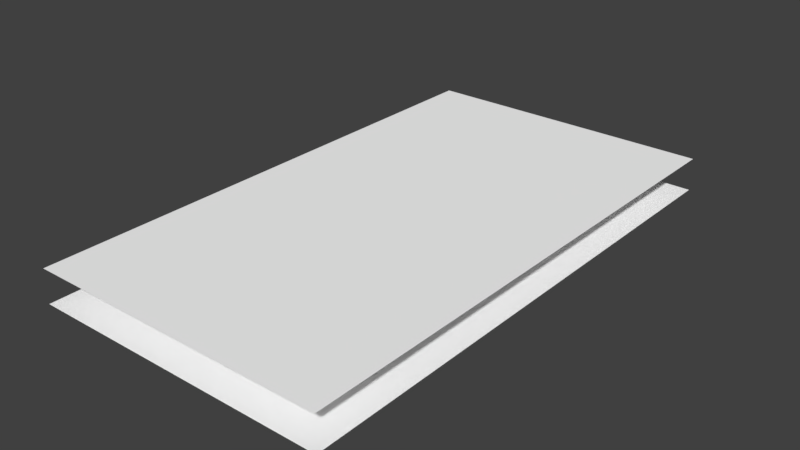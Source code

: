 # Source: TS_2.blend  (saved by Blender 2.79.0; exported with 4.5.12 LTS)
import bpy
from mathutils import Matrix  # noqa: F401  (used for matrix-valued properties, if any)

bpy.ops.wm.read_factory_settings(use_empty=True)
scene = bpy.context.scene
scene.name = 'Scene'

# ---- collections
col_collection_1 = bpy.data.collections.new('Collection 1'); scene.collection.children.link(col_collection_1)
col_collection_2 = bpy.data.collections.new('Collection 2'); scene.collection.children.link(col_collection_2)

# ---- materials (node trees are filled in below, after node groups)
mat_material = bpy.data.materials.new('Material')
mat_material.alpha_threshold = 0.0
mat_material.use_transparent_shadow = False
mat_material.preview_render_type = 'FLAT'
mat_material.diffuse_color = (1.0, 1.0, 1.0, 1.0)
mat_material.roughness = 0.5
mat_material.line_color = (0.0, 0.0, 0.0, 1.0)

# ---- material node trees

# ---- world
world_world = bpy.data.worlds.new('World'); scene.world = world_world
world_world.color = (0.05088, 0.05088, 0.05088)
world_world.use_sun_shadow = False
world_world.sun_shadow_jitter_overblur = 0.0
world_world.cycles.sampling_method = 'MANUAL'

# ---- meshes
me_plane_001 = bpy.data.meshes.new('Plane.001')
me_plane_001.from_pydata([(-9.0, -16.0, 0.0), (9.0, -16.0, 0.0), (-9.0, 16.0, 0.0), (9.0, 16.0, 0.0), (-9.0, 8.0, 0.0), (-9.0, 0.0, 0.0), (-9.0, -8.0, 0.0), (-3.96, -16.0, 0.0), (0.193, -16.0, 0.0), (4.095, -16.0, 0.0), (9.0, -8.0, 0.0), (9.0, 0.0, 0.0), (9.0, 8.0, 0.0), (4.5, 16.0, 0.0), (0.193, 16.0, 0.0), (-4.5, 16.0, 0.0), (3.667, -11.0, 0.0), (-4.5, 2.7, 0.0), (-4.5, 8.0, 0.0), (3.696, -8.85, 0.0), (0.1987, 2.7, 0.0), (0.193, 8.0, 0.0), (-3.405, -11.0, 0.0), (4.5, 2.7, 0.0), (4.5, 8.0, 0.0), (3.343, 7.3, 0.0), (2.905, 7.22, 0.0), (2.743, 6.8, 0.0), (2.543, 6.0, 0.0), (3.693, 4.5, 0.0), (2.523, 5.4, 0.0), (2.91, 8.0, 0.0), (2.89, 16.0, 0.0), (-2.66, 16.0, 0.0), (-2.68, 8.0, 0.0), (-2.68, 7.15, 0.0), (-2.507, 6.8, 0.0), (-3.157, 7.26, 0.0), (0.1949, 3.935, 0.0), (-3.307, 4.5, 0.0), (-2.237, 5.3, 0.0), (-2.307, 6.0, 0.0), (0.8911, 5.2, 0.0), (-0.5089, 5.2, 0.0), (0.1781, 7.65, 0.0), (0.1911, 6.2, 0.0), (0.1911, 5.2, 0.0), (0.1987, 2.97, 0.0), (-0.001329, 2.98, 0.0), (0.3987, 2.98, 0.0), (-0.3013, 3.04, 0.0), (0.6987, 3.04, 0.0), (0.993, 3.16, 0.0), (-0.607, 3.16, 0.0), (1.243, 3.3, 0.0), (-0.9013, 3.3, 0.0), (-1.307, 3.52, 0.0), (1.568, 3.52, 0.0), (1.851, 3.7, 0.0), (-1.601, 3.66, 0.0), (-1.451, 2.7, 0.0), (1.792, 2.717, 0.0), (2.501, 4.81, 0.0), (-2.211, 4.74, 0.0), (-2.607, 3.2, 0.0), (-3.307, 3.6, 0.0), (2.993, 3.2, 0.0), (3.693, 3.6, 0.0), (3.193, 5.9, 0.0), (-2.607, 5.2, 0.0), (-3.007, 5.9, 0.0), (2.893, 5.3, 0.0), (3.993, 7.0, 0.0), (-4.007, 7.0, 0.0), (2.91, 9.0, 0.0), (-2.68, 9.0, 0.0), (2.51, 10.0, 0.0), (-2.28, 10.0, 0.0), (1.81, 10.9, 0.0), (-1.58, 10.9, 0.0), (1.61, 11.4, 0.0), (-1.38, 11.4, 0.0), (1.61, 14.4, 0.0), (-1.38, 14.4, 0.0), (-0.4219, 7.85, 0.0), (0.7781, 7.85, 0.0), (2.278, 7.85, 0.0), (-1.922, 7.85, 0.0), (2.478, 7.65, 0.0), (-2.122, 7.65, 0.0), (2.378, 6.85, 0.0), (-2.122, 6.85, 0.0), (2.178, 6.35, 0.0), (-1.922, 6.35, 0.0), (2.078, 5.45, 0.0), (-1.722, 5.45, 0.0), (-1.609, 4.6, 0.0), (1.991, 4.6, 0.0), (-1.209, 4.1, 0.0), (1.591, 4.1, 0.0), (-0.6089, 3.6, 0.0), (0.9911, 3.6, 0.0), (0.1987, 3.47, 0.0), (-0.3013, 3.47, 0.0), (0.6987, 3.47, 0.0), (2.481, 4.51, 0.0), (-2.191, 4.44, 0.0), (2.411, 4.31, 0.0), (-2.141, 4.24, 0.0), (2.351, 4.15, 0.0), (-2.081, 4.08, 0.0), (2.281, 4.05, 0.0), (-2.011, 3.98, 0.0), (2.081, 3.85, 0.0), (-1.811, 3.78, 0.0), (-1.511, 2.2, 0.0), (1.902, 2.217, 0.0), (2.902, 1.417, 0.0), (-2.511, 1.4, 0.0), (3.902, 0.927, 0.0), (-3.511, 0.9, 0.0), (4.822, 0.627, 0.0), (-4.411, 0.6, 0.0), (5.902, 0.137, 0.0), (-5.511, 0.1, 0.0), (0.1987, 2.1, 0.0), (0.1987, 1.2, 0.0), (0.1987, 0.7, 0.0), (0.1987, 0.1, 0.0), (0.1987, -0.9, 0.0), (6.372, -0.363, 0.0), (-5.911, -0.4, 0.0), (6.772, -1.363, 0.0), (-6.311, -1.4, 0.0), (6.872, -3.863, 0.0), (-6.511, -3.9, 0.0), (6.972, -7.963, 0.0), (-6.611, -8.0, 0.0), (-3.301, 0.1, 0.0), (3.699, 0.1, 0.0), (-3.901, -2.1, 0.0), (4.299, -2.1, 0.0), (-3.901, -2.9, 0.0), (4.299, -2.9, 0.0), (-3.701, -3.5, 0.0), (4.099, -3.5, 0.0), (-3.627, -5.0, 0.0), (3.999, -5.0, 0.0), (-3.701, -5.0, 0.0), (4.099, -5.0, 0.0), (-3.945, -6.7, 0.0), (4.252, -6.7, 0.0), (-3.49, -6.7, 0.0), (3.837, -6.7, 0.0), (0.1987, -2.3, 0.0), (0.1987, -4.5, 0.0), (0.1987, -6.3, 0.0), (-3.394, -8.85, 0.0), (0.2326, -11.53, 8.1e-10), (0.2156, -8.916, 4.05e-10), (3.69, -12.4, 0.0), (-3.475, -12.4, 0.0), (0.2128, -13.77, 4.05e-10), (0.2227, -12.65, 6.075e-10), (3.85, -13.8, 0.0), (-3.661, -13.8, 0.0), (0.2029, -14.88, 2.025e-10), (3.994, -15.0, 0.0), (-3.838, -15.0, 0.0), (-4.249, -8.9, 0.0), (4.541, -8.9, 0.0), (-4.249, -10.4, 0.0), (4.541, -10.4, 0.0), (-5.249, -15.4, 0.0), (5.541, -15.4, 0.0), (7.372, -10.16, 0.0), (-7.111, -10.2, 0.0), (7.372, -15.46, 0.0), (-7.211, -15.5, 0.0), (7.448, -16.0, 0.0), (-7.28, -16.0, 0.0), (-5.17, -16.0, 0.0), (5.371, -16.0, 0.0)], [], [(24, 12, 3, 13), (4, 18, 15, 2), (33, 83, 81, 79, 77, 75, 34, 21, 14), (157, 152, 156), (122, 120, 17), (5, 17, 18, 4), (159, 157, 156), (156, 19, 159), (125, 20, 60), (19, 153, 156), (121, 23, 119), (23, 11, 12, 24), (14, 21, 31, 74, 76, 78, 80, 82, 32), (32, 82, 80, 78, 76, 74, 31, 24, 13), (33, 15, 18, 34, 75, 77, 79, 81, 83), (115, 64, 60), (20, 125, 61), (116, 66, 61), (56, 60, 59), (56, 55, 60), (55, 53, 60), (53, 50, 60), (50, 60, 20, 48), (20, 47, 48), (47, 20, 49), (61, 51, 49, 20), (51, 61, 52), (54, 52, 61), (57, 54, 61), (58, 57, 61), (31, 21, 85, 86), (34, 87, 84, 21), (21, 84, 44), (21, 44, 85), (87, 34, 89), (86, 88, 31), (26, 31, 88), (35, 89, 34), (35, 34, 37), (25, 31, 26), (36, 35, 37), (27, 25, 26), (34, 18, 37), (31, 25, 24), (87, 89, 84), (86, 85, 88), (85, 44, 88), (84, 89, 44), (89, 91, 44), (88, 44, 90), (92, 90, 44), (93, 44, 91), (95, 44, 93), (94, 92, 44), (44, 95, 45), (44, 45, 94), (42, 45, 46), (46, 45, 43), (45, 95, 43), (45, 42, 94), (42, 97, 94), (96, 43, 95), (90, 26, 88), (89, 35, 91), (36, 91, 35), (26, 90, 27), (28, 27, 90), (36, 41, 91), (93, 91, 41), (90, 92, 28), (95, 93, 41), (94, 28, 92), (28, 94, 30), (41, 40, 95), (40, 41, 69), (71, 28, 30), (28, 71, 68), (41, 70, 69), (41, 36, 70), (28, 68, 27), (25, 27, 68), (70, 36, 37), (38, 46, 43, 96, 98), (38, 99, 97, 42, 46), (99, 38, 102, 104, 101), (100, 103, 102, 38, 98), (49, 102, 47), (48, 47, 102), (102, 103, 48), (102, 49, 104), (49, 51, 104), (48, 103, 50), (53, 103, 50), (52, 104, 51), (95, 40, 63), (62, 30, 94), (94, 97, 62), (96, 95, 63), (62, 97, 105), (63, 106, 96), (107, 105, 97), (108, 96, 106), (109, 107, 97), (110, 96, 108), (112, 96, 110), (111, 109, 97), (97, 99, 111), (96, 112, 98), (112, 114, 98), (111, 99, 113), (113, 99, 58), (114, 59, 98), (59, 98, 56), (58, 99, 57), (99, 101, 57), (98, 56, 100), (57, 101, 54), (56, 100, 55), (55, 100, 53), (100, 53, 103), (54, 101, 52), (101, 104, 52), (62, 71, 30), (40, 69, 63), (69, 39, 63), (29, 71, 62), (71, 29, 68), (70, 39, 69), (39, 70, 73), (29, 72, 68), (68, 72, 25), (70, 37, 73), (37, 18, 73), (25, 72, 24), (24, 72, 23), (18, 17, 73), (73, 17, 39), (72, 29, 23), (67, 23, 29), (65, 39, 17), (63, 39, 106), (62, 105, 29), (29, 105, 67), (39, 65, 106), (106, 65, 108), (110, 108, 65), (105, 107, 67), (109, 67, 107), (111, 67, 109), (112, 110, 65), (65, 64, 112), (67, 111, 66), (111, 113, 66), (66, 113, 58), (112, 64, 114), (64, 59, 114), (58, 61, 66), (59, 60, 64), (65, 17, 64), (67, 66, 23), (66, 116, 23), (64, 17, 115), (115, 17, 118), (116, 117, 23), (119, 23, 117), (120, 118, 17), (124, 122, 17), (123, 23, 121), (17, 5, 124), (23, 123, 11), (61, 125, 116), (60, 125, 115), (125, 126, 115), (116, 125, 126), (117, 116, 126), (118, 126, 115), (126, 118, 127), (126, 127, 117), (119, 117, 127), (120, 127, 118), (127, 120, 128), (127, 128, 119), (121, 119, 128), (122, 128, 120), (139, 141, 123), (124, 138, 122), (123, 121, 139), (138, 124, 140), (128, 139, 121), (128, 122, 138), (131, 140, 124), (130, 123, 141), (132, 130, 141), (133, 140, 131), (141, 143, 132), (140, 133, 142), (135, 142, 133), (134, 132, 143), (143, 145, 134), (142, 135, 144), (146, 148, 144), (147, 149, 145), (144, 135, 148), (145, 149, 134), (149, 151, 134), (148, 135, 150), (135, 137, 150), (134, 151, 136), (129, 128, 138), (129, 139, 128), (139, 129, 141), (138, 140, 129), (129, 140, 154), (129, 154, 141), (143, 141, 154), (142, 154, 140), (144, 154, 142), (145, 143, 154), (154, 144, 155), (154, 155, 145), (147, 145, 155), (146, 144, 155), (155, 156, 146), (155, 156, 147), (153, 147, 156), (152, 146, 156), (159, 19, 158), (159, 158, 157), (19, 16, 158), (22, 157, 158), (163, 161, 158), (160, 163, 158), (158, 16, 160), (158, 161, 22), (162, 163, 160), (162, 161, 163), (161, 162, 165), (160, 164, 162), (166, 168, 162), (167, 166, 162), (162, 164, 167), (162, 168, 165), (9, 8, 167), (8, 166, 167), (8, 168, 166), (8, 7, 168), (150, 137, 169), (151, 170, 136), (169, 137, 176), (170, 175, 136), (172, 175, 170), (171, 169, 176), (173, 171, 176), (174, 175, 172), (175, 174, 177), (176, 178, 173), (174, 179, 177), (179, 174, 182), (173, 178, 180), (180, 181, 173), (146, 152, 150), (148, 150, 146), (147, 153, 151), (149, 147, 151), (153, 19, 151), (152, 157, 150), (150, 169, 157), (151, 19, 170), (172, 170, 19), (171, 157, 169), (157, 22, 171), (19, 172, 16), (160, 16, 172), (161, 171, 22), (165, 171, 161), (164, 160, 172), (172, 164, 174), (171, 173, 165), (165, 168, 173), (164, 174, 167), (9, 167, 174), (168, 7, 173), (7, 173, 181), (182, 9, 174), (124, 5, 131), (131, 5, 133), (123, 130, 11), (130, 132, 11), (135, 133, 5), (134, 11, 132), (11, 134, 10), (5, 6, 135), (135, 6, 137), (134, 136, 10), (175, 10, 136), (176, 137, 6), (6, 0, 176), (10, 175, 1), (175, 177, 1), (176, 0, 178), (0, 180, 178), (179, 1, 177)])
_uv = me_plane_001.uv_layers.new(name='UVMap')
_uv.uv.foreach_set('vector', [0.75, 0.75, 1.0, 0.75, 1.0, 1.0, 0.75, 1.0, 0.0, 0.75, 0.25, 0.75, 0.25, 1.0, 0.0, 1.0, 0.3522, 1.0, 0.4233, 0.95, 0.4233, 0.8563, 0.4122, 0.8406, 0.3733, 0.8125, 0.3511, 0.7813, 0.3511, 0.75, 0.5107, 0.75, 0.5107, 1.0, 0.3115, 0.2234, 0.3061, 0.2906, 0.511, 0.3031, 0.255, 0.5188, 0.305, 0.5281, 0.25, 0.5844, 0.0, 0.5, 0.25, 0.5844, 0.25, 0.75, 0.0, 0.75, 0.512, 0.2214, 0.3115, 0.2234, 0.511, 0.3031, 0.511, 0.3031, 0.7053, 0.2234, 0.512, 0.2214, 0.511, 0.5656, 0.511, 0.5844, 0.4194, 0.5844, 0.7053, 0.2234, 0.7132, 0.2906, 0.511, 0.3031, 0.7679, 0.5196, 0.75, 0.5844, 0.7168, 0.529, 0.75, 0.5844, 1.0, 0.5, 1.0, 0.75, 0.75, 0.75, 0.5107, 1.0, 0.5107, 0.75, 0.6617, 0.75, 0.6617, 0.7813, 0.6394, 0.8125, 0.6006, 0.8406, 0.5894, 0.8563, 0.5894, 0.95, 0.6606, 1.0, 0.6606, 1.0, 0.5894, 0.95, 0.5894, 0.8563, 0.6006, 0.8406, 0.6394, 0.8125, 0.6617, 0.7813, 0.6617, 0.75, 0.75, 0.75, 0.75, 1.0, 0.3522, 1.0, 0.25, 1.0, 0.25, 0.75, 0.3511, 0.75, 0.3511, 0.7813, 0.3733, 0.8125, 0.4122, 0.8406, 0.4233, 0.8563, 0.4233, 0.95, 0.4161, 0.5688, 0.3552, 0.6, 0.4194, 0.5844, 0.511, 0.5844, 0.511, 0.5656, 0.5995, 0.5849, 0.6057, 0.5693, 0.6663, 0.6, 0.5995, 0.5849, 0.4274, 0.61, 0.4194, 0.5844, 0.411, 0.6144, 0.4274, 0.61, 0.4499, 0.6031, 0.4194, 0.5844, 0.4499, 0.6031, 0.4663, 0.5988, 0.4194, 0.5844, 0.4663, 0.5988, 0.4833, 0.595, 0.4194, 0.5844, 0.4833, 0.595, 0.4194, 0.5844, 0.511, 0.5844, 0.4999, 0.5931, 0.511, 0.5844, 0.511, 0.5928, 0.4999, 0.5931, 0.511, 0.5928, 0.511, 0.5844, 0.5221, 0.5931, 0.5995, 0.5849, 0.5388, 0.595, 0.5221, 0.5931, 0.511, 0.5844, 0.5388, 0.595, 0.5995, 0.5849, 0.5552, 0.5988, 0.5691, 0.6031, 0.5552, 0.5988, 0.5995, 0.5849, 0.5871, 0.61, 0.5691, 0.6031, 0.5995, 0.5849, 0.6028, 0.6156, 0.5871, 0.61, 0.5995, 0.5849, 0.6617, 0.75, 0.5107, 0.75, 0.5432, 0.7453, 0.6266, 0.7453, 0.3511, 0.75, 0.3932, 0.7453, 0.4766, 0.7453, 0.5107, 0.75, 0.5107, 0.75, 0.4766, 0.7453, 0.5099, 0.7391, 0.5107, 0.75, 0.5099, 0.7391, 0.5432, 0.7453, 0.3932, 0.7453, 0.3511, 0.75, 0.3821, 0.7391, 0.6266, 0.7453, 0.6377, 0.7391, 0.6617, 0.75, 0.6614, 0.7256, 0.6617, 0.75, 0.6377, 0.7391, 0.3511, 0.7234, 0.3821, 0.7391, 0.3511, 0.75, 0.3511, 0.7234, 0.3511, 0.75, 0.3246, 0.7269, 0.6857, 0.7281, 0.6617, 0.75, 0.6614, 0.7256, 0.3607, 0.7125, 0.3511, 0.7234, 0.3246, 0.7269, 0.6524, 0.7125, 0.6857, 0.7281, 0.6614, 0.7256, 0.3511, 0.75, 0.25, 0.75, 0.3246, 0.7269, 0.6617, 0.75, 0.6857, 0.7281, 0.75, 0.75, 0.3932, 0.7453, 0.3821, 0.7391, 0.4766, 0.7453, 0.6266, 0.7453, 0.5432, 0.7453, 0.6377, 0.7391, 0.5432, 0.7453, 0.5099, 0.7391, 0.6377, 0.7391, 0.4766, 0.7453, 0.3821, 0.7391, 0.5099, 0.7391, 0.3821, 0.7391, 0.3821, 0.7141, 0.5099, 0.7391, 0.6377, 0.7391, 0.5099, 0.7391, 0.6321, 0.7141, 0.621, 0.6984, 0.6321, 0.7141, 0.5099, 0.7391, 0.3932, 0.6984, 0.5099, 0.7391, 0.3821, 0.7141, 0.4043, 0.6703, 0.5099, 0.7391, 0.3932, 0.6984, 0.6154, 0.6703, 0.621, 0.6984, 0.5099, 0.7391, 0.5099, 0.7391, 0.4043, 0.6703, 0.5106, 0.6938, 0.5099, 0.7391, 0.5106, 0.6938, 0.6154, 0.6703, 0.5495, 0.6625, 0.5106, 0.6938, 0.5106, 0.6625, 0.5106, 0.6625, 0.5106, 0.6938, 0.4717, 0.6625, 0.5106, 0.6938, 0.4043, 0.6703, 0.4717, 0.6625, 0.5106, 0.6938, 0.5495, 0.6625, 0.6154, 0.6703, 0.5495, 0.6625, 0.6106, 0.6438, 0.6154, 0.6703, 0.4106, 0.6438, 0.4717, 0.6625, 0.4043, 0.6703, 0.6321, 0.7141, 0.6614, 0.7256, 0.6377, 0.7391, 0.3821, 0.7391, 0.3511, 0.7234, 0.3821, 0.7141, 0.3607, 0.7125, 0.3821, 0.7141, 0.3511, 0.7234, 0.6614, 0.7256, 0.6321, 0.7141, 0.6524, 0.7125, 0.6413, 0.6875, 0.6524, 0.7125, 0.6321, 0.7141, 0.3607, 0.7125, 0.3718, 0.6875, 0.3821, 0.7141, 0.3932, 0.6984, 0.3821, 0.7141, 0.3718, 0.6875, 0.6321, 0.7141, 0.621, 0.6984, 0.6413, 0.6875, 0.4043, 0.6703, 0.3932, 0.6984, 0.3718, 0.6875, 0.6154, 0.6703, 0.6413, 0.6875, 0.621, 0.6984, 0.6413, 0.6875, 0.6154, 0.6703, 0.6402, 0.6687, 0.3718, 0.6875, 0.3757, 0.6656, 0.4043, 0.6703, 0.3757, 0.6656, 0.3718, 0.6875, 0.3552, 0.6625, 0.6607, 0.6656, 0.6413, 0.6875, 0.6402, 0.6687, 0.6413, 0.6875, 0.6607, 0.6656, 0.6774, 0.6844, 0.3718, 0.6875, 0.3329, 0.6844, 0.3552, 0.6625, 0.3718, 0.6875, 0.3607, 0.7125, 0.3329, 0.6844, 0.6413, 0.6875, 0.6774, 0.6844, 0.6524, 0.7125, 0.6857, 0.7281, 0.6524, 0.7125, 0.6774, 0.6844, 0.3329, 0.6844, 0.3607, 0.7125, 0.3246, 0.7269, 0.5108, 0.623, 0.5106, 0.6625, 0.4717, 0.6625, 0.4106, 0.6438, 0.4328, 0.6281, 0.5108, 0.623, 0.5884, 0.6281, 0.6106, 0.6438, 0.5495, 0.6625, 0.5106, 0.6625, 0.5884, 0.6281, 0.5108, 0.623, 0.511, 0.6084, 0.5388, 0.6084, 0.5551, 0.6125, 0.4662, 0.6125, 0.4833, 0.6084, 0.511, 0.6084, 0.5108, 0.623, 0.4328, 0.6281, 0.5221, 0.5931, 0.511, 0.6084, 0.511, 0.5928, 0.4999, 0.5931, 0.511, 0.5928, 0.511, 0.6084, 0.511, 0.6084, 0.4833, 0.6084, 0.4999, 0.5931, 0.511, 0.6084, 0.5221, 0.5931, 0.5388, 0.6084, 0.5221, 0.5931, 0.5388, 0.595, 0.5388, 0.6084, 0.4999, 0.5931, 0.4833, 0.6084, 0.4833, 0.595, 0.4663, 0.5988, 0.4833, 0.6084, 0.4833, 0.595, 0.5552, 0.5988, 0.5388, 0.6084, 0.5388, 0.595, 0.4043, 0.6703, 0.3757, 0.6656, 0.3771, 0.6481, 0.6389, 0.6503, 0.6402, 0.6687, 0.6154, 0.6703, 0.6154, 0.6703, 0.6106, 0.6438, 0.6389, 0.6503, 0.4106, 0.6438, 0.4043, 0.6703, 0.3771, 0.6481, 0.6389, 0.6503, 0.6106, 0.6438, 0.6378, 0.6409, 0.3771, 0.6481, 0.3783, 0.6388, 0.4106, 0.6438, 0.6339, 0.6347, 0.6378, 0.6409, 0.6106, 0.6438, 0.381, 0.6325, 0.4106, 0.6438, 0.3783, 0.6388, 0.6306, 0.6297, 0.6339, 0.6347, 0.6106, 0.6438, 0.3844, 0.6275, 0.4106, 0.6438, 0.381, 0.6325, 0.3883, 0.6244, 0.4106, 0.6438, 0.3844, 0.6275, 0.6267, 0.6266, 0.6306, 0.6297, 0.6106, 0.6438, 0.6106, 0.6438, 0.5884, 0.6281, 0.6267, 0.6266, 0.4106, 0.6438, 0.3883, 0.6244, 0.4328, 0.6281, 0.3883, 0.6244, 0.3994, 0.6181, 0.4328, 0.6281, 0.6267, 0.6266, 0.5884, 0.6281, 0.6156, 0.6203, 0.6156, 0.6203, 0.5884, 0.6281, 0.6028, 0.6156, 0.3994, 0.6181, 0.411, 0.6144, 0.4328, 0.6281, 0.411, 0.6144, 0.4328, 0.6281, 0.4274, 0.61, 0.6028, 0.6156, 0.5884, 0.6281, 0.5871, 0.61, 0.5884, 0.6281, 0.5551, 0.6125, 0.5871, 0.61, 0.4328, 0.6281, 0.4274, 0.61, 0.4662, 0.6125, 0.5871, 0.61, 0.5551, 0.6125, 0.5691, 0.6031, 0.4274, 0.61, 0.4662, 0.6125, 0.4499, 0.6031, 0.4499, 0.6031, 0.4662, 0.6125, 0.4663, 0.5988, 0.4662, 0.6125, 0.4663, 0.5988, 0.4833, 0.6084, 0.5691, 0.6031, 0.5551, 0.6125, 0.5552, 0.5988, 0.5551, 0.6125, 0.5388, 0.6084, 0.5552, 0.5988, 0.6389, 0.6503, 0.6607, 0.6656, 0.6402, 0.6687, 0.3757, 0.6656, 0.3552, 0.6625, 0.3771, 0.6481, 0.3552, 0.6625, 0.3163, 0.6406, 0.3771, 0.6481, 0.7052, 0.6406, 0.6607, 0.6656, 0.6389, 0.6503, 0.6607, 0.6656, 0.7052, 0.6406, 0.6774, 0.6844, 0.3329, 0.6844, 0.3163, 0.6406, 0.3552, 0.6625, 0.3163, 0.6406, 0.3329, 0.6844, 0.2774, 0.7188, 0.7052, 0.6406, 0.7218, 0.7188, 0.6774, 0.6844, 0.6774, 0.6844, 0.7218, 0.7188, 0.6857, 0.7281, 0.3329, 0.6844, 0.3246, 0.7269, 0.2774, 0.7188, 0.3246, 0.7269, 0.25, 0.75, 0.2774, 0.7188, 0.6857, 0.7281, 0.7218, 0.7188, 0.75, 0.75, 0.75, 0.75, 0.7218, 0.7188, 0.75, 0.5844, 0.25, 0.75, 0.25, 0.5844, 0.2774, 0.7188, 0.2774, 0.7188, 0.25, 0.5844, 0.3163, 0.6406, 0.7218, 0.7188, 0.7052, 0.6406, 0.75, 0.5844, 0.7052, 0.6125, 0.75, 0.5844, 0.7052, 0.6406, 0.3163, 0.6125, 0.3163, 0.6406, 0.25, 0.5844, 0.3771, 0.6481, 0.3163, 0.6406, 0.3783, 0.6388, 0.6389, 0.6503, 0.6378, 0.6409, 0.7052, 0.6406, 0.7052, 0.6406, 0.6378, 0.6409, 0.7052, 0.6125, 0.3163, 0.6406, 0.3163, 0.6125, 0.3783, 0.6388, 0.3783, 0.6388, 0.3163, 0.6125, 0.381, 0.6325, 0.3844, 0.6275, 0.381, 0.6325, 0.3163, 0.6125, 0.6378, 0.6409, 0.6339, 0.6347, 0.7052, 0.6125, 0.6306, 0.6297, 0.7052, 0.6125, 0.6339, 0.6347, 0.6267, 0.6266, 0.7052, 0.6125, 0.6306, 0.6297, 0.3883, 0.6244, 0.3844, 0.6275, 0.3163, 0.6125, 0.3163, 0.6125, 0.3552, 0.6, 0.3883, 0.6244, 0.7052, 0.6125, 0.6267, 0.6266, 0.6663, 0.6, 0.6267, 0.6266, 0.6156, 0.6203, 0.6663, 0.6, 0.6663, 0.6, 0.6156, 0.6203, 0.6028, 0.6156, 0.3883, 0.6244, 0.3552, 0.6, 0.3994, 0.6181, 0.3552, 0.6, 0.411, 0.6144, 0.3994, 0.6181, 0.6028, 0.6156, 0.5995, 0.5849, 0.6663, 0.6, 0.411, 0.6144, 0.4194, 0.5844, 0.3552, 0.6, 0.3163, 0.6125, 0.25, 0.5844, 0.3552, 0.6, 0.7052, 0.6125, 0.6663, 0.6, 0.75, 0.5844, 0.6663, 0.6, 0.6057, 0.5693, 0.75, 0.5844, 0.3552, 0.6, 0.25, 0.5844, 0.4161, 0.5688, 0.4161, 0.5688, 0.25, 0.5844, 0.3605, 0.5438, 0.6057, 0.5693, 0.6612, 0.5443, 0.75, 0.5844, 0.7168, 0.529, 0.75, 0.5844, 0.6612, 0.5443, 0.305, 0.5281, 0.3605, 0.5438, 0.25, 0.5844, 0.1939, 0.5031, 0.255, 0.5188, 0.25, 0.5844, 0.8279, 0.5043, 0.75, 0.5844, 0.7679, 0.5196, 0.25, 0.5844, 0.0, 0.5, 0.1939, 0.5031, 0.75, 0.5844, 0.8279, 0.5043, 1.0, 0.5, 0.5995, 0.5849, 0.511, 0.5656, 0.6057, 0.5693, 0.4194, 0.5844, 0.511, 0.5656, 0.4161, 0.5688, 0.511, 0.5656, 0.511, 0.5375, 0.4161, 0.5688, 0.6057, 0.5693, 0.511, 0.5656, 0.511, 0.5375, 0.6612, 0.5443, 0.6057, 0.5693, 0.511, 0.5375, 0.3605, 0.5438, 0.511, 0.5375, 0.4161, 0.5688, 0.511, 0.5375, 0.3605, 0.5438, 0.511, 0.5219, 0.511, 0.5375, 0.511, 0.5219, 0.6612, 0.5443, 0.7168, 0.529, 0.6612, 0.5443, 0.511, 0.5219, 0.305, 0.5281, 0.511, 0.5219, 0.3605, 0.5438, 0.511, 0.5219, 0.305, 0.5281, 0.511, 0.5031, 0.511, 0.5219, 0.511, 0.5031, 0.7168, 0.529, 0.7679, 0.5196, 0.7168, 0.529, 0.511, 0.5031, 0.255, 0.5188, 0.511, 0.5031, 0.305, 0.5281, 0.7055, 0.5031, 0.7388, 0.4344, 0.8279, 0.5043, 0.1939, 0.5031, 0.3166, 0.5031, 0.255, 0.5188, 0.8279, 0.5043, 0.7679, 0.5196, 0.7055, 0.5031, 0.3166, 0.5031, 0.1939, 0.5031, 0.2833, 0.4344, 0.511, 0.5031, 0.7055, 0.5031, 0.7679, 0.5196, 0.511, 0.5031, 0.255, 0.5188, 0.3166, 0.5031, 0.1716, 0.4875, 0.2833, 0.4344, 0.1939, 0.5031, 0.854, 0.4887, 0.8279, 0.5043, 0.7388, 0.4344, 0.8762, 0.4574, 0.854, 0.4887, 0.7388, 0.4344, 0.1494, 0.4563, 0.2833, 0.4344, 0.1716, 0.4875, 0.7388, 0.4344, 0.7388, 0.4094, 0.8762, 0.4574, 0.2833, 0.4344, 0.1494, 0.4563, 0.2833, 0.4094, 0.1383, 0.3781, 0.2833, 0.4094, 0.1494, 0.4563, 0.8818, 0.3793, 0.8762, 0.4574, 0.7388, 0.4094, 0.7388, 0.4094, 0.7277, 0.3906, 0.8818, 0.3793, 0.2833, 0.4094, 0.1383, 0.3781, 0.2944, 0.3906, 0.2985, 0.3438, 0.2944, 0.3438, 0.2944, 0.3906, 0.7221, 0.3438, 0.7277, 0.3438, 0.7277, 0.3906, 0.2944, 0.3906, 0.1383, 0.3781, 0.2944, 0.3438, 0.7277, 0.3906, 0.7277, 0.3438, 0.8818, 0.3793, 0.7277, 0.3438, 0.7362, 0.2906, 0.8818, 0.3793, 0.2944, 0.3438, 0.1383, 0.3781, 0.2808, 0.2906, 0.1383, 0.3781, 0.1327, 0.25, 0.2808, 0.2906, 0.8818, 0.3793, 0.7362, 0.2906, 0.8873, 0.2512, 0.511, 0.4719, 0.511, 0.5031, 0.3166, 0.5031, 0.511, 0.4719, 0.7055, 0.5031, 0.511, 0.5031, 0.7055, 0.5031, 0.511, 0.4719, 0.7388, 0.4344, 0.3166, 0.5031, 0.2833, 0.4344, 0.511, 0.4719, 0.511, 0.4719, 0.2833, 0.4344, 0.511, 0.4281, 0.511, 0.4719, 0.511, 0.4281, 0.7388, 0.4344, 0.7388, 0.4094, 0.7388, 0.4344, 0.511, 0.4281, 0.2833, 0.4094, 0.511, 0.4281, 0.2833, 0.4344, 0.2944, 0.3906, 0.511, 0.4281, 0.2833, 0.4094, 0.7277, 0.3906, 0.7388, 0.4094, 0.511, 0.4281, 0.511, 0.4281, 0.2944, 0.3906, 0.511, 0.3594, 0.511, 0.4281, 0.511, 0.3594, 0.7277, 0.3906, 0.7221, 0.3438, 0.7277, 0.3906, 0.511, 0.3594, 0.2985, 0.3438, 0.2944, 0.3906, 0.511, 0.3594, 0.511, 0.3594, 0.511, 0.3031, 0.2985, 0.3438, 0.511, 0.3594, 0.511, 0.3031, 0.7221, 0.3438, 0.7132, 0.2906, 0.7221, 0.3438, 0.511, 0.3031, 0.3061, 0.2906, 0.2985, 0.3438, 0.511, 0.3031, 0.512, 0.2214, 0.7053, 0.2234, 0.5129, 0.1396, 0.512, 0.2214, 0.5129, 0.1396, 0.3115, 0.2234, 0.7053, 0.2234, 0.7037, 0.1562, 0.5129, 0.1396, 0.3108, 0.1562, 0.3115, 0.2234, 0.5129, 0.1396, 0.5124, 0.1047, 0.3069, 0.1125, 0.5129, 0.1396, 0.705, 0.1125, 0.5124, 0.1047, 0.5129, 0.1396, 0.5129, 0.1396, 0.7037, 0.1562, 0.705, 0.1125, 0.5129, 0.1396, 0.3069, 0.1125, 0.3108, 0.1562, 0.5118, 0.06981, 0.5124, 0.1047, 0.705, 0.1125, 0.5118, 0.06981, 0.3069, 0.1125, 0.5124, 0.1047, 0.3069, 0.1125, 0.5118, 0.06981, 0.2966, 0.06875, 0.705, 0.1125, 0.7139, 0.06875, 0.5118, 0.06981, 0.5113, 0.03491, 0.2868, 0.03125, 0.5118, 0.06981, 0.7219, 0.03125, 0.5113, 0.03491, 0.5118, 0.06981, 0.5118, 0.06981, 0.7139, 0.06875, 0.7219, 0.03125, 0.5118, 0.06981, 0.2868, 0.03125, 0.2966, 0.06875, 0.7275, 0.0, 0.5107, 0.0, 0.7219, 0.03125, 0.5107, 0.0, 0.5113, 0.03491, 0.7219, 0.03125, 0.5107, 0.0, 0.2868, 0.03125, 0.5113, 0.03491, 0.5107, 0.0, 0.28, 0.0, 0.2868, 0.03125, 0.2808, 0.2906, 0.1327, 0.25, 0.2639, 0.2219, 0.7362, 0.2906, 0.7523, 0.2219, 0.8873, 0.2512, 0.2639, 0.2219, 0.1327, 0.25, 0.105, 0.1813, 0.7523, 0.2219, 0.9095, 0.1824, 0.8873, 0.2512, 0.7523, 0.175, 0.9095, 0.1824, 0.7523, 0.2219, 0.2639, 0.175, 0.2639, 0.2219, 0.105, 0.1813, 0.2084, 0.01875, 0.2639, 0.175, 0.105, 0.1813, 0.8078, 0.01875, 0.9095, 0.1824, 0.7523, 0.175, 0.9095, 0.1824, 0.8078, 0.01875, 0.9095, 0.01678, 0.105, 0.1813, 0.09941, 0.01563, 0.2084, 0.01875, 0.8078, 0.01875, 0.9138, 0.0, 0.9095, 0.01678, 0.9138, 0.0, 0.8078, 0.01875, 0.7984, 0.0, 0.2084, 0.01875, 0.09941, 0.01563, 0.09555, 0.0, 0.09555, 0.0, 0.2128, 0.0, 0.2084, 0.01875, 0.2985, 0.3438, 0.3061, 0.2906, 0.2808, 0.2906, 0.2944, 0.3438, 0.2808, 0.2906, 0.2985, 0.3438, 0.7221, 0.3438, 0.7132, 0.2906, 0.7362, 0.2906, 0.7277, 0.3438, 0.7221, 0.3438, 0.7362, 0.2906, 0.7132, 0.2906, 0.7053, 0.2234, 0.7362, 0.2906, 0.3061, 0.2906, 0.3115, 0.2234, 0.2808, 0.2906, 0.2808, 0.2906, 0.2639, 0.2219, 0.3115, 0.2234, 0.7362, 0.2906, 0.7053, 0.2234, 0.7523, 0.2219, 0.7523, 0.175, 0.7523, 0.2219, 0.7053, 0.2234, 0.2639, 0.175, 0.3115, 0.2234, 0.2639, 0.2219, 0.3115, 0.2234, 0.3108, 0.1562, 0.2639, 0.175, 0.7053, 0.2234, 0.7523, 0.175, 0.7037, 0.1562, 0.705, 0.1125, 0.7037, 0.1562, 0.7523, 0.175, 0.3069, 0.1125, 0.2639, 0.175, 0.3108, 0.1562, 0.2966, 0.06875, 0.2639, 0.175, 0.3069, 0.1125, 0.7139, 0.06875, 0.705, 0.1125, 0.7523, 0.175, 0.7523, 0.175, 0.7139, 0.06875, 0.8078, 0.01875, 0.2639, 0.175, 0.2084, 0.01875, 0.2966, 0.06875, 0.2966, 0.06875, 0.2868, 0.03125, 0.2084, 0.01875, 0.7139, 0.06875, 0.8078, 0.01875, 0.7219, 0.03125, 0.7275, 0.0, 0.7219, 0.03125, 0.8078, 0.01875, 0.2868, 0.03125, 0.28, 0.0, 0.2084, 0.01875, 0.28, 0.0, 0.2084, 0.01875, 0.2128, 0.0, 0.7984, 0.0, 0.7275, 0.0, 0.8078, 0.01875, 0.1939, 0.5031, 0.0, 0.5, 0.1716, 0.4875, 0.1716, 0.4875, 0.0, 0.5, 0.1494, 0.4563, 0.8279, 0.5043, 0.854, 0.4887, 1.0, 0.5, 0.854, 0.4887, 0.8762, 0.4574, 1.0, 0.5, 0.1383, 0.3781, 0.1494, 0.4563, 0.0, 0.5, 0.8818, 0.3793, 1.0, 0.5, 0.8762, 0.4574, 1.0, 0.5, 0.8818, 0.3793, 1.0, 0.25, 0.0, 0.5, 0.0, 0.25, 0.1383, 0.3781, 0.1383, 0.3781, 0.0, 0.25, 0.1327, 0.25, 0.8818, 0.3793, 0.8873, 0.2512, 1.0, 0.25, 0.9095, 0.1824, 1.0, 0.25, 0.8873, 0.2512, 0.105, 0.1813, 0.1327, 0.25, 0.0, 0.25, 0.0, 0.25, 0.0, 0.0, 0.105, 0.1813, 1.0, 0.25, 0.9095, 0.1824, 1.0, 0.0, 0.9095, 0.1824, 0.9095, 0.01678, 1.0, 0.0, 0.105, 0.1813, 0.0, 0.0, 0.09941, 0.01563, 0.0, 0.0, 0.09555, 0.0, 0.09941, 0.01563, 0.9138, 0.0, 1.0, 0.0, 0.9095, 0.01678])
me_plane_001.materials.append(mat_material)
me_plane_001.use_remesh_preserve_volume = False
me_plane_001.use_remesh_preserve_attributes = False
me_plane_001.use_mirror_vertex_groups = False
me_plane_001.update()
me_plane = bpy.data.meshes.new('Plane')
me_plane.from_pydata([(-9.0, -16.0, 0.0), (9.0, -16.0, 0.0), (-9.0, 16.0, 0.0), (9.0, 16.0, 0.0)], [], [(0, 1, 3, 2)])
_uv = me_plane.uv_layers.new(name='UVMap')
_uv.uv.foreach_set('vector', [0.0, 0.0, 1.0, 0.0, 1.0, 1.0, 0.0, 1.0])
me_plane.materials.append(mat_material)
me_plane.use_remesh_preserve_volume = False
me_plane.use_remesh_preserve_attributes = False
me_plane.use_mirror_vertex_groups = False
me_plane.update()

# ---- objects
ob_plane_001 = bpy.data.objects.new('Plane.001', me_plane_001)
ob_plane = bpy.data.objects.new('Plane', me_plane)

# ---- transforms, parenting, visibility, modifiers, constraints
ob_plane_001.location = (-0.193, 0.0, 1.0)
ob_plane_001.show_bounds = True
ob_plane_001.show_wire = True
ob_plane_001.show_all_edges = True
ob_plane_001.lineart.crease_threshold = 0.0
ob_plane.location = (-0.193, 0.0, -1.0)
ob_plane.lineart.crease_threshold = 0.0

# ---- collection membership
col_collection_1.objects.link(ob_plane_001)
col_collection_2.objects.link(ob_plane)

# ---- scene / render settings (as saved in the file)
scene.frame_start = 1; scene.frame_end = 250; scene.frame_set(1)
scene.render.engine = 'BLENDER_EEVEE_NEXT'
scene.render.dither_intensity = 0.0
scene.cycles.use_denoising = False
scene.cycles.samples = 128
scene.cycles.sampling_pattern = 'TABULATED_SOBOL'
scene.cycles.use_adaptive_sampling = False
scene.cycles.use_light_tree = False
scene.cycles.blur_glossy = 0.0
scene.cycles.sample_clamp_indirect = 0.0
scene.view_settings.view_transform = 'Standard'
bpy.context.view_layer.update()

# ---- added for rendering (the .blend has no active camera and no usable light): camera, sun
cam_auto = bpy.data.cameras.new('AutoCamera')
cam_auto.lens = 50.0
cam_auto.sensor_width = 36.0
cam_auto.clip_end = 1000.0
ob_auto_camera = bpy.data.objects.new('AutoCamera', cam_auto)
scene.collection.objects.link(ob_auto_camera)
ob_auto_camera.location = (33.8271, -40.8241, 27.2161)
ob_auto_camera.rotation_euler = (1.09748, -7.21219e-08, 0.694738)
scene.camera = ob_auto_camera
light_auto_sun = bpy.data.lights.new('AutoSun', 'SUN')
light_auto_sun.energy = 3.0
light_auto_sun.angle = 0.0523599
ob_auto_sun = bpy.data.objects.new('AutoSun', light_auto_sun)
scene.collection.objects.link(ob_auto_sun)
ob_auto_sun.rotation_euler = (0.872665, 0.174533, 0.523599)
bpy.context.view_layer.update()

